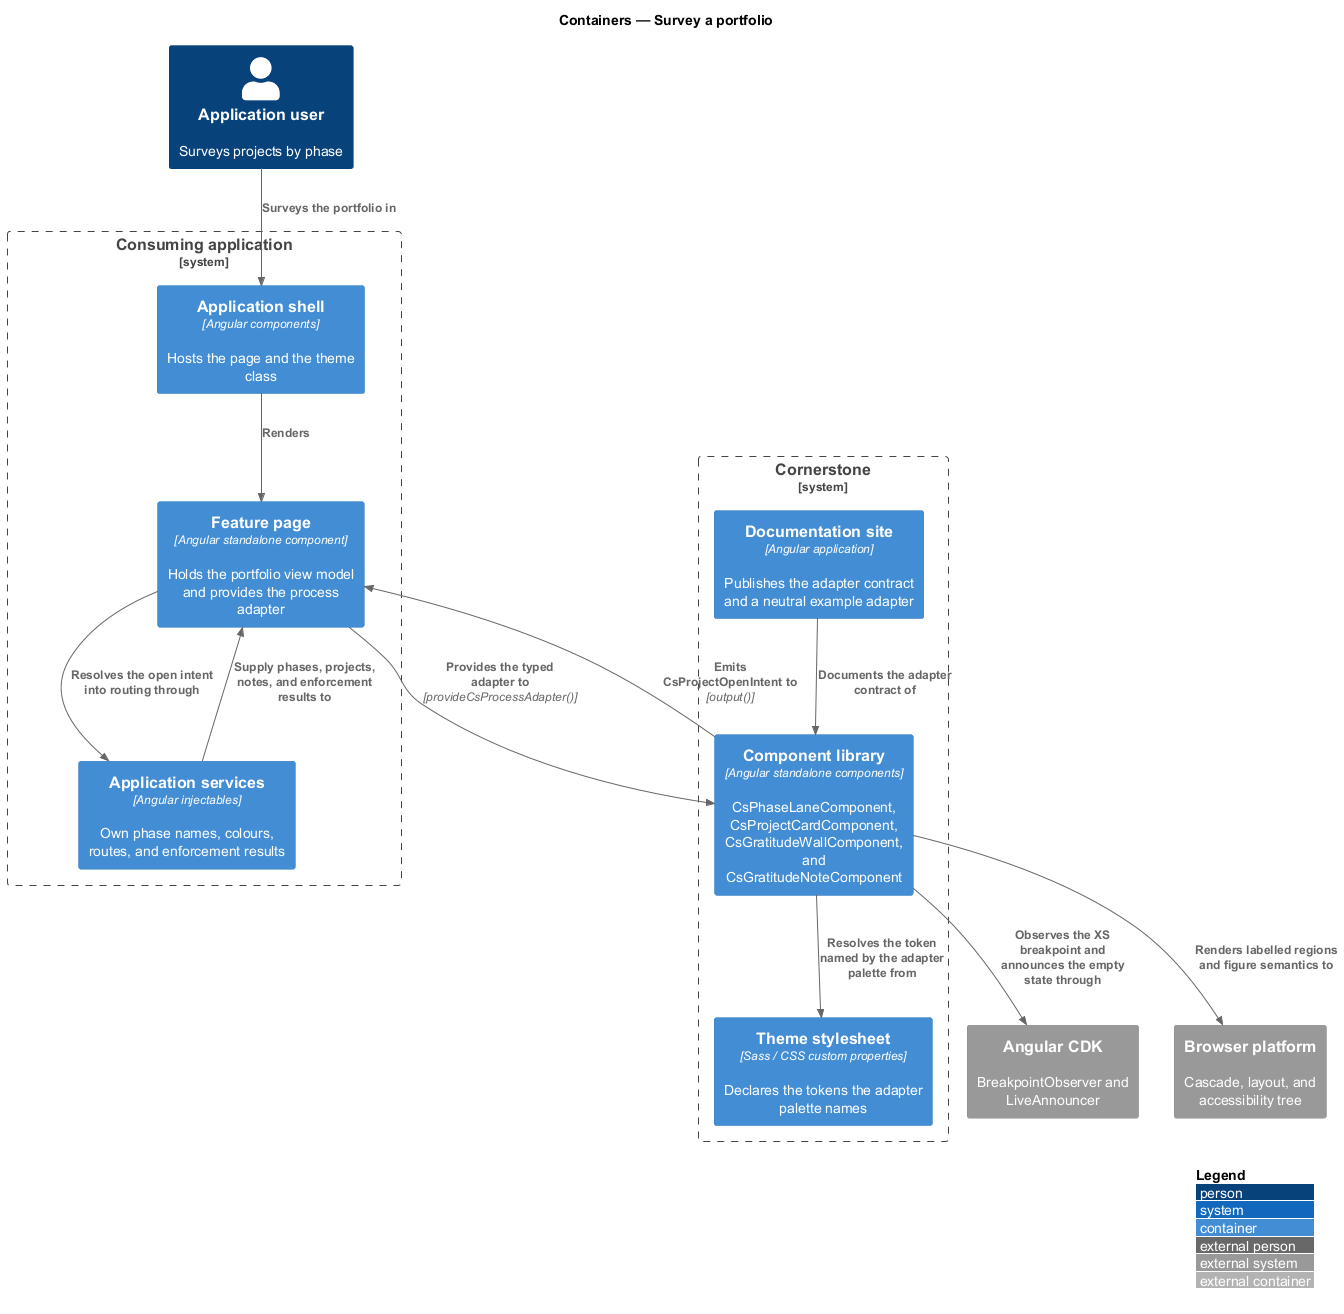

The diagram above was rendered by PlantUML. Its source (embedded in the PNG):
@startuml
!include <C4/C4_Container>
LAYOUT_WITH_LEGEND()
title Containers — Survey a portfolio

Person(user, "Application user", "Surveys projects by phase")

System_Boundary(app, "Consuming application") {
  Container(page, "Feature page", "Angular standalone component", "Holds the portfolio view model and provides the process adapter")
  Container(services, "Application services", "Angular injectables", "Own phase names, colours, routes, and enforcement results")
  Container(shell, "Application shell", "Angular components", "Hosts the page and the theme class")
}

System_Boundary(cornerstone, "Cornerstone") {
  Container(lib, "Component library", "Angular standalone components", "CsPhaseLaneComponent, CsProjectCardComponent, CsGratitudeWallComponent, and CsGratitudeNoteComponent")
  Container(theme, "Theme stylesheet", "Sass / CSS custom properties", "Declares the tokens the adapter palette names")
  Container(docs, "Documentation site", "Angular application", "Publishes the adapter contract and a neutral example adapter")
}

System_Ext(cdk, "Angular CDK", "BreakpointObserver and LiveAnnouncer")
System_Ext(browser, "Browser platform", "Cascade, layout, and accessibility tree")

Rel(user, shell, "Surveys the portfolio in")
Rel(shell, page, "Renders")
Rel(services, page, "Supply phases, projects, notes, and enforcement results to")
Rel(page, lib, "Provides the typed adapter to", "provideCsProcessAdapter()")
Rel(lib, page, "Emits CsProjectOpenIntent to", "output()")
Rel(page, services, "Resolves the open intent into routing through")
Rel(lib, theme, "Resolves the token named by the adapter palette from")
Rel(lib, cdk, "Observes the XS breakpoint and announces the empty state through")
Rel(lib, browser, "Renders labelled regions and figure semantics to")
Rel(docs, lib, "Documents the adapter contract of")
@enduml